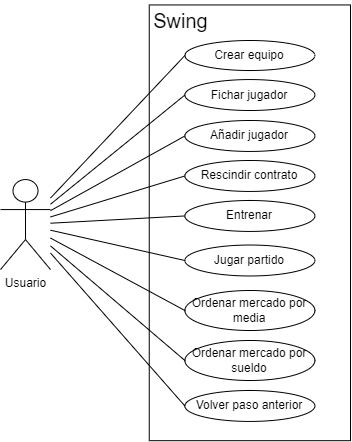

The diagram above was exported from draw.io. Its source (the exported page's mxGraphModel, read from the mxfile embedded in the PNG):
<mxGraphModel dx="1009" dy="550" grid="1" gridSize="10" guides="1" tooltips="1" connect="1" arrows="1" fold="1" page="1" pageScale="1" pageWidth="827" pageHeight="1169" math="0" shadow="0">
  <root>
    <mxCell id="0" />
    <mxCell id="1" parent="0" />
    <mxCell id="jMggdeDovphYD3cIopMQ-1" value="" style="rounded=0;whiteSpace=wrap;html=1;rotation=90;" vertex="1" parent="1">
      <mxGeometry x="181.52" y="171.69" width="435.73" height="201.25" as="geometry" />
    </mxCell>
    <mxCell id="jMggdeDovphYD3cIopMQ-2" value="Usuario" style="shape=umlActor;verticalLabelPosition=bottom;verticalAlign=top;html=1;outlineConnect=0;" vertex="1" parent="1">
      <mxGeometry x="150" y="229.07" width="50" height="90" as="geometry" />
    </mxCell>
    <mxCell id="jMggdeDovphYD3cIopMQ-4" value="&lt;font style=&quot;font-size: 20px;&quot;&gt;Swing&lt;/font&gt;" style="text;html=1;align=center;verticalAlign=middle;resizable=0;points=[];autosize=1;strokeColor=none;fillColor=none;" vertex="1" parent="1">
      <mxGeometry x="290" y="50" width="80" height="40" as="geometry" />
    </mxCell>
    <mxCell id="jMggdeDovphYD3cIopMQ-5" value="Crear equipo" style="ellipse;whiteSpace=wrap;html=1;" vertex="1" parent="1">
      <mxGeometry x="334.38" y="90" width="130" height="30" as="geometry" />
    </mxCell>
    <mxCell id="jMggdeDovphYD3cIopMQ-7" value="" style="endArrow=none;html=1;rounded=0;entryX=0;entryY=0.5;entryDx=0;entryDy=0;" edge="1" parent="1" source="jMggdeDovphYD3cIopMQ-2" target="jMggdeDovphYD3cIopMQ-5">
      <mxGeometry width="50" height="50" relative="1" as="geometry">
        <mxPoint x="390" y="330" as="sourcePoint" />
        <mxPoint x="440" y="280" as="targetPoint" />
      </mxGeometry>
    </mxCell>
    <mxCell id="jMggdeDovphYD3cIopMQ-8" value="Fichar jugador" style="ellipse;whiteSpace=wrap;html=1;" vertex="1" parent="1">
      <mxGeometry x="334.38" y="129.07" width="130" height="30.93" as="geometry" />
    </mxCell>
    <mxCell id="jMggdeDovphYD3cIopMQ-9" value="" style="endArrow=none;html=1;rounded=0;entryX=0;entryY=0.5;entryDx=0;entryDy=0;" edge="1" parent="1" source="jMggdeDovphYD3cIopMQ-2" target="jMggdeDovphYD3cIopMQ-8">
      <mxGeometry width="50" height="50" relative="1" as="geometry">
        <mxPoint x="390" y="330" as="sourcePoint" />
        <mxPoint x="440" y="280" as="targetPoint" />
      </mxGeometry>
    </mxCell>
    <mxCell id="jMggdeDovphYD3cIopMQ-10" value="Añadir jugador" style="ellipse;whiteSpace=wrap;html=1;" vertex="1" parent="1">
      <mxGeometry x="334.38" y="170" width="130" height="30.93" as="geometry" />
    </mxCell>
    <mxCell id="jMggdeDovphYD3cIopMQ-11" value="" style="endArrow=none;html=1;rounded=0;entryX=0;entryY=0.5;entryDx=0;entryDy=0;" edge="1" parent="1" source="jMggdeDovphYD3cIopMQ-2" target="jMggdeDovphYD3cIopMQ-10">
      <mxGeometry width="50" height="50" relative="1" as="geometry">
        <mxPoint x="390" y="330" as="sourcePoint" />
        <mxPoint x="440" y="280" as="targetPoint" />
      </mxGeometry>
    </mxCell>
    <mxCell id="jMggdeDovphYD3cIopMQ-12" value="Rescindir contrato" style="ellipse;whiteSpace=wrap;html=1;" vertex="1" parent="1">
      <mxGeometry x="334.38" y="210" width="130" height="30.93" as="geometry" />
    </mxCell>
    <mxCell id="jMggdeDovphYD3cIopMQ-13" value="" style="endArrow=none;html=1;rounded=0;exitX=0;exitY=0.5;exitDx=0;exitDy=0;" edge="1" parent="1" source="jMggdeDovphYD3cIopMQ-12" target="jMggdeDovphYD3cIopMQ-2">
      <mxGeometry width="50" height="50" relative="1" as="geometry">
        <mxPoint x="390" y="330" as="sourcePoint" />
        <mxPoint x="440" y="280" as="targetPoint" />
      </mxGeometry>
    </mxCell>
    <mxCell id="jMggdeDovphYD3cIopMQ-14" value="Entrenar" style="ellipse;whiteSpace=wrap;html=1;" vertex="1" parent="1">
      <mxGeometry x="334.38" y="250" width="130" height="30.93" as="geometry" />
    </mxCell>
    <mxCell id="jMggdeDovphYD3cIopMQ-15" value="" style="endArrow=none;html=1;rounded=0;exitX=0;exitY=0.5;exitDx=0;exitDy=0;" edge="1" parent="1" source="jMggdeDovphYD3cIopMQ-14" target="jMggdeDovphYD3cIopMQ-2">
      <mxGeometry width="50" height="50" relative="1" as="geometry">
        <mxPoint x="390" y="330" as="sourcePoint" />
        <mxPoint x="440" y="280" as="targetPoint" />
      </mxGeometry>
    </mxCell>
    <mxCell id="jMggdeDovphYD3cIopMQ-16" value="Jugar partido" style="ellipse;whiteSpace=wrap;html=1;" vertex="1" parent="1">
      <mxGeometry x="334.38" y="294.54" width="130" height="30.93" as="geometry" />
    </mxCell>
    <mxCell id="jMggdeDovphYD3cIopMQ-17" value="" style="endArrow=none;html=1;rounded=0;entryX=0;entryY=0.5;entryDx=0;entryDy=0;" edge="1" parent="1" source="jMggdeDovphYD3cIopMQ-2" target="jMggdeDovphYD3cIopMQ-16">
      <mxGeometry width="50" height="50" relative="1" as="geometry">
        <mxPoint x="390" y="330" as="sourcePoint" />
        <mxPoint x="440" y="280" as="targetPoint" />
      </mxGeometry>
    </mxCell>
    <mxCell id="jMggdeDovphYD3cIopMQ-18" value="Ordenar mercado por media" style="ellipse;whiteSpace=wrap;html=1;" vertex="1" parent="1">
      <mxGeometry x="334.38" y="340" width="130" height="40" as="geometry" />
    </mxCell>
    <mxCell id="jMggdeDovphYD3cIopMQ-19" value="" style="endArrow=none;html=1;rounded=0;exitX=0;exitY=0.5;exitDx=0;exitDy=0;" edge="1" parent="1" source="jMggdeDovphYD3cIopMQ-18" target="jMggdeDovphYD3cIopMQ-2">
      <mxGeometry width="50" height="50" relative="1" as="geometry">
        <mxPoint x="390" y="330" as="sourcePoint" />
        <mxPoint x="440" y="280" as="targetPoint" />
      </mxGeometry>
    </mxCell>
    <mxCell id="jMggdeDovphYD3cIopMQ-21" value="Ordenar mercado por sueldo" style="ellipse;whiteSpace=wrap;html=1;" vertex="1" parent="1">
      <mxGeometry x="334.38" y="390" width="130" height="40" as="geometry" />
    </mxCell>
    <mxCell id="jMggdeDovphYD3cIopMQ-23" value="Volver paso anterior" style="ellipse;whiteSpace=wrap;html=1;" vertex="1" parent="1">
      <mxGeometry x="334.38" y="440" width="130" height="30.93" as="geometry" />
    </mxCell>
    <mxCell id="jMggdeDovphYD3cIopMQ-24" value="" style="endArrow=none;html=1;rounded=0;exitX=0;exitY=0.5;exitDx=0;exitDy=0;" edge="1" parent="1" source="jMggdeDovphYD3cIopMQ-21" target="jMggdeDovphYD3cIopMQ-2">
      <mxGeometry width="50" height="50" relative="1" as="geometry">
        <mxPoint x="390" y="330" as="sourcePoint" />
        <mxPoint x="440" y="280" as="targetPoint" />
      </mxGeometry>
    </mxCell>
    <mxCell id="jMggdeDovphYD3cIopMQ-25" value="" style="endArrow=none;html=1;rounded=0;exitX=0;exitY=0.5;exitDx=0;exitDy=0;" edge="1" parent="1" source="jMggdeDovphYD3cIopMQ-23" target="jMggdeDovphYD3cIopMQ-2">
      <mxGeometry width="50" height="50" relative="1" as="geometry">
        <mxPoint x="390" y="330" as="sourcePoint" />
        <mxPoint x="210" y="360" as="targetPoint" />
      </mxGeometry>
    </mxCell>
  </root>
</mxGraphModel>